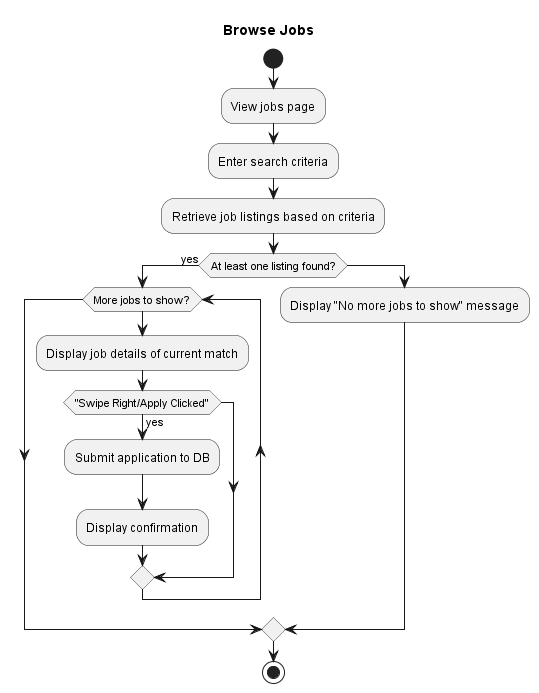

The diagram above was rendered by PlantUML. Its source (embedded in the PNG):
@startuml Browse Jobs
title Browse Jobs

start

:View jobs page;
:Enter search criteria;
:Retrieve job listings based on criteria;

if (At least one listing found?) then (yes)


    while (More jobs to show?)
        :Display job details of current match;
        
        if ("Swipe Right/Apply Clicked") then (yes)
            :Submit application to DB;
            :Display confirmation;
        endif

    endwhile

else
    :Display "No more jobs to show" message;
endif

stop

@enduml